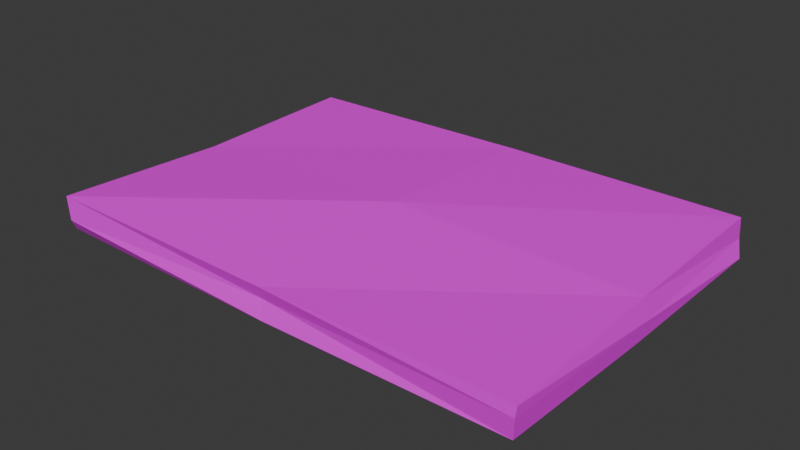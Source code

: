 # Source: board.blend  (saved by Blender 4.5.90; exported with 4.5.12 LTS)
import bpy
from mathutils import Matrix  # noqa: F401  (used for matrix-valued properties, if any)

bpy.ops.wm.read_factory_settings(use_empty=True)
scene = bpy.context.scene
scene.name = 'Scene'

# ---- images (referenced by path relative to the original .blend; pixels are not part of the script)
import os
ASSET_DIR = os.environ.get("B2B_ASSET_DIR", "")  # directory of the original .blend (textures are referenced by path, not embedded)
HERE = os.path.dirname(os.path.abspath(__file__))  # packed textures are extracted next to this script under _unpacked/

def load_image(name, relpath, width, height, colorspace="sRGB"):
    """Load a texture the original file referenced (path relative to the .blend, or extracted next to this script)."""
    p = next((c for c in (os.path.join(HERE, relpath), os.path.join(ASSET_DIR, relpath)) if relpath and os.path.exists(c)), "")
    if p:
        img = bpy.data.images.load(p, check_existing=True)
        img.name = name
    else:  # same state as the original file: an image datablock whose file is absent (Cycles renders it pink)
        img = bpy.data.images.new(name, width, height)
        img.source = "FILE"
        img.filepath = "//" + (relpath or name)
    img.colorspace_settings.name = colorspace
    return img
img_wood_jpg = load_image('wood.jpg', 'wood.jpg', 1024, 1024, 'sRGB')

# ---- materials (node trees are filled in below, after node groups)
mat_material_001 = bpy.data.materials.new('Material.001')

# ---- material node trees
mat_material_001.use_nodes = True; mat_material_001.node_tree.nodes.clear()
_N = mat_material_001.node_tree.nodes; _L = mat_material_001.node_tree.links
n0 = _N.new('ShaderNodeBsdfPrincipled'); n0.name = 'Principled BSDF'; n0.location = (-200, 100)
n1 = _N.new('ShaderNodeOutputMaterial'); n1.name = 'Material Output'; n1.location = (200, 100)
n2 = _N.new('ShaderNodeTexImage'); n2.name = 'Image Texture'; n2.location = (-490, 80)
n2.image = img_wood_jpg
_L.new(n0.outputs[0], n1.inputs[0])
_L.new(n2.outputs[0], n0.inputs[0])
n1.is_active_output = True

# ---- world
world_world = bpy.data.worlds.new('World'); scene.world = world_world
world_world.use_nodes = True; world_world.node_tree.nodes.clear()
_N = world_world.node_tree.nodes; _L = world_world.node_tree.links
n0 = _N.new('ShaderNodeOutputWorld'); n0.name = 'World Output'; n0.location = (200, 100)
n1 = _N.new('ShaderNodeBackground'); n1.name = 'Background'; n1.location = (-200, 100)
n1.inputs[0].default_value = (0.05088, 0.05088, 0.05088, 1.0)
_L.new(n1.outputs[0], n0.inputs[0])
n0.is_active_output = True
world_world.color = (0.05088, 0.05088, 0.05088)
world_world.sun_shadow_jitter_overblur = 0.0

# ---- meshes
me_cylinder = bpy.data.meshes.new('Cylinder')
me_cylinder.from_pydata([(-4.82, 0.016, 0.01622), (0.03644, 3.304, 0.02557), (4.932, -0.09035, -0.03452), (-0.08537, -3.351, -0.01528), (-0.09617, 0.07528, -0.4308), (-0.09493, -0.04896, 0.4659), (-0.07214, -3.442, 0.2507), (-0.01609, -3.45, -0.3622), (4.872, -3.494, 0.09919), (4.841, 0.02765, 0.3502), (4.886, -0.1688, -0.3866), (4.855, 3.458, -0.02026), (-0.002591, 3.465, 0.3607), (0.02099, 3.442, -0.3624), (-4.871, 3.529, -0.03863), (-4.831, -0.08981, 0.2492), (-4.835, -3.573, -0.0754), (-4.776, -0.03182, -0.3408), (-4.925, -3.428, -0.3283), (-4.92, -3.547, 0.3818), (-4.788, 3.528, -0.3408), (-4.964, 3.505, 0.2343), (4.827, -3.442, -0.3083), (4.887, -3.476, 0.3038), (4.966, 3.325, -0.3357), (4.834, 3.45, 0.3874)], [], [(20, 14, 1, 13), (25, 12, 5, 9), (9, 5, 6, 23), (12, 21, 15, 5), (13, 24, 10, 4), (20, 13, 4, 17), (7, 3, 16, 18), (24, 11, 2, 10), (11, 25, 9, 2), (13, 1, 11, 24), (10, 2, 8, 22), (22, 8, 3, 7), (8, 23, 6, 3), (14, 21, 12, 1), (17, 4, 7, 18), (17, 0, 14, 20), (16, 19, 15, 0), (18, 16, 0, 17), (0, 15, 21, 14), (1, 12, 25, 11), (2, 9, 23, 8), (3, 6, 19, 16), (4, 10, 22, 7), (5, 15, 19, 6)])
_uv = me_cylinder.uv_layers.new(name='UVMap')
_uv.uv.foreach_set('vector', [0.1091, -0.2819, 0.5, -0.2819, 0.5, 0.1091, 0.1091, 0.1091, 0.8909, 0.5, 1.282, 0.5, 1.282, 0.8909, 0.8909, 0.8909, 0.8909, 0.8909, 1.282, 0.8909, 1.282, 1.282, 0.8909, 1.282, 1.282, 0.5, 1.673, 0.5, 1.673, 0.8909, 1.282, 0.8909, -0.2819, 0.5, 0.1091, 0.5, 0.1091, 0.8909, -0.2819, 0.8909, -0.6728, 0.5, -0.2819, 0.5, -0.2819, 0.8909, -0.6728, 0.8909, 0.1091, 1.673, 0.5, 1.673, 0.5, 2.064, 0.1091, 2.064, 0.1091, 0.5, 0.5, 0.5, 0.5, 0.8909, 0.1091, 0.8909, 0.5, 0.5, 0.8909, 0.5, 0.8909, 0.8909, 0.5, 0.8909, 0.1091, 0.1091, 0.5, 0.1091, 0.5, 0.5, 0.1091, 0.5, 0.1091, 0.8909, 0.5, 0.8909, 0.5, 1.282, 0.1091, 1.282, 0.1091, 1.282, 0.5, 1.282, 0.5, 1.673, 0.1091, 1.673, 0.5, 1.282, 0.8909, 1.282, 0.8909, 1.673, 0.5, 1.673, 0.5, -0.2819, 0.8909, -0.2819, 0.8909, 0.1091, 0.5, 0.1091, -0.6728, 0.8909, -0.2819, 0.8909, -0.2819, 1.282, -0.6728, 1.282, 0.1091, -0.6728, 0.5, -0.6728, 0.5, -0.2819, 0.1091, -0.2819, 0.5, -1.064, 0.8909, -1.064, 0.8909, -0.6728, 0.5, -0.6728, 0.1091, -1.064, 0.5, -1.064, 0.5, -0.6728, 0.1091, -0.6728, 0.5, -0.6728, 0.8909, -0.6728, 0.8909, -0.2819, 0.5, -0.2819, 0.5, 0.1091, 0.8909, 0.1091, 0.8909, 0.5, 0.5, 0.5, 0.5, 0.8909, 0.8909, 0.8909, 0.8909, 1.282, 0.5, 1.282, 0.5, 1.673, 0.8909, 1.673, 0.8909, 2.064, 0.5, 2.064, -0.2819, 0.8909, 0.1091, 0.8909, 0.1091, 1.282, -0.2819, 1.282, 1.282, 0.8909, 1.673, 0.8909, 1.673, 1.282, 1.282, 1.282])
me_cylinder.materials.append(mat_material_001)
me_cylinder.update()

# ---- objects
ob_cylinder = bpy.data.objects.new('Cylinder', me_cylinder)

# ---- transforms, parenting, visibility, modifiers, constraints
ob_cylinder.location = (0.0, 0.0, 0.0)

# ---- collection membership
scene.collection.objects.link(ob_cylinder)

# ---- scene / render settings (as saved in the file)
scene.frame_start = 1; scene.frame_end = 250; scene.frame_set(1)
scene.render.engine = 'BLENDER_EEVEE_NEXT'
bpy.context.view_layer.update()

# ---- added for rendering (the .blend has no active camera and no usable light): camera, sun
cam_auto = bpy.data.cameras.new('AutoCamera')
cam_auto.lens = 50.0
cam_auto.sensor_width = 36.0
cam_auto.clip_end = 1000.0
ob_auto_camera = bpy.data.objects.new('AutoCamera', cam_auto)
scene.collection.objects.link(ob_auto_camera)
ob_auto_camera.location = (11.3274, -13.6138, 9.07874)
ob_auto_camera.rotation_euler = (1.09748, -7.21219e-08, 0.694738)
scene.camera = ob_auto_camera
light_auto_sun = bpy.data.lights.new('AutoSun', 'SUN')
light_auto_sun.energy = 3.0
light_auto_sun.angle = 0.0523599
ob_auto_sun = bpy.data.objects.new('AutoSun', light_auto_sun)
scene.collection.objects.link(ob_auto_sun)
ob_auto_sun.rotation_euler = (0.872665, 0.174533, 0.523599)
bpy.context.view_layer.update()
